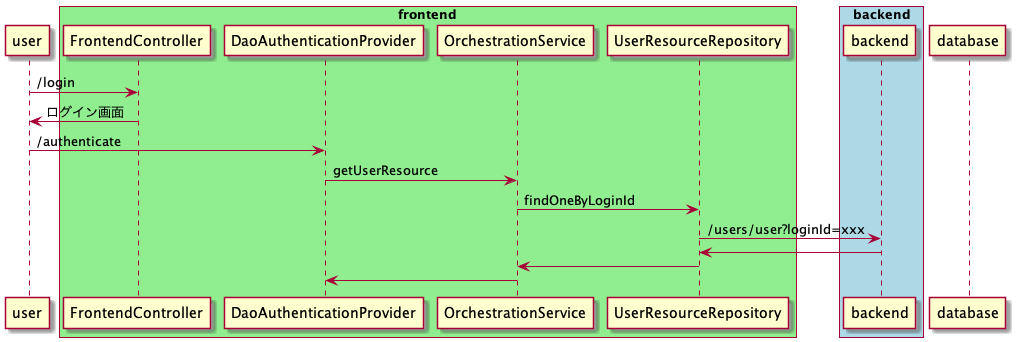

The diagram above was rendered by PlantUML. Its source (embedded in the PNG):
@startuml
participant user as u
box "frontend" #LightGreen
  participant FrontendController as fc
  participant DaoAuthenticationProvider as dap
  participant OrchestrationService as os
  participant UserResourceRepository as urr
end box
box "backend" #LightBlue
  participant backend as b
end box
participant database as db

u -> fc : /login
u <- fc : ログイン画面

u -> dap : /authenticate
dap -> os : getUserResource
os -> urr : findOneByLoginId
urr -> b : /users/user?loginId=xxx

urr <- b
os <- urr
dap <- os
@enduml